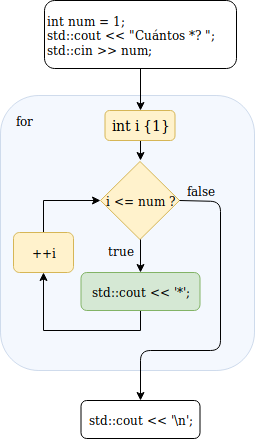

The diagram above was exported from draw.io. Its source (the exported page's mxGraphModel, read from the mxfile embedded in the PNG):
<mxGraphModel dx="1394" dy="746" grid="1" gridSize="10" guides="1" tooltips="1" connect="1" arrows="1" fold="1" page="1" pageScale="1" pageWidth="850" pageHeight="1100" math="0" shadow="0">
  <root>
    <mxCell id="0" />
    <mxCell id="1" parent="0" />
    <mxCell id="2" value="" style="rounded=1;whiteSpace=wrap;html=1;align=left;fillColor=#dae8fc;strokeColor=#6c8ebf;opacity=30;" vertex="1" parent="1">
      <mxGeometry x="557" y="125" width="254" height="275" as="geometry" />
    </mxCell>
    <mxCell id="3" style="edgeStyle=orthogonalEdgeStyle;rounded=0;html=1;exitX=0.5;exitY=1;entryX=0.5;entryY=0;jettySize=auto;orthogonalLoop=1;" edge="1" source="4" target="16" parent="1">
      <mxGeometry relative="1" as="geometry" />
    </mxCell>
    <mxCell id="4" value="&lt;div&gt;int num = 1;&lt;/div&gt;&lt;div&gt;std::cout &amp;lt;&amp;lt; &quot;Cuántos *? &quot;;&lt;/div&gt;&lt;div&gt;std::cin &amp;gt;&amp;gt; num;&lt;br&gt;&lt;/div&gt;" style="rounded=1;whiteSpace=wrap;html=1;align=left;" vertex="1" parent="1">
      <mxGeometry x="601" y="30" width="192" height="68" as="geometry" />
    </mxCell>
    <mxCell id="5" value="i &amp;lt;= num ?" style="rhombus;whiteSpace=wrap;html=1;fillColor=#fff2cc;strokeColor=#d6b656;" vertex="1" parent="1">
      <mxGeometry x="657" y="191" width="79" height="78" as="geometry" />
    </mxCell>
    <mxCell id="6" style="edgeStyle=orthogonalEdgeStyle;rounded=0;html=1;exitX=0.5;exitY=1;entryX=0.5;entryY=1;jettySize=auto;orthogonalLoop=1;" edge="1" source="7" target="14" parent="1">
      <mxGeometry relative="1" as="geometry" />
    </mxCell>
    <mxCell id="7" value="std::cout &amp;lt;&amp;lt; '*';" style="rounded=1;whiteSpace=wrap;html=1;fillColor=#d5e8d4;strokeColor=#82b366;" vertex="1" parent="1">
      <mxGeometry x="637.5" y="302" width="119" height="38" as="geometry" />
    </mxCell>
    <mxCell id="8" style="edgeStyle=orthogonalEdgeStyle;rounded=0;html=1;exitX=0.5;exitY=0;entryX=0;entryY=0.5;jettySize=auto;orthogonalLoop=1;" edge="1" source="14" target="5" parent="1">
      <mxGeometry relative="1" as="geometry">
        <mxPoint x="600" y="341" as="sourcePoint" />
      </mxGeometry>
    </mxCell>
    <mxCell id="9" value="" style="endArrow=classic;html=1;entryX=0.5;entryY=0;exitX=0.5;exitY=1;" edge="1" source="5" target="7" parent="1">
      <mxGeometry width="50" height="50" relative="1" as="geometry">
        <mxPoint x="527" y="266" as="sourcePoint" />
        <mxPoint x="577" y="216" as="targetPoint" />
        <Array as="points" />
      </mxGeometry>
    </mxCell>
    <mxCell id="10" value="" style="endArrow=classic;html=1;entryX=0.5;entryY=0;exitX=1;exitY=0.5;" edge="1" source="5" target="11" parent="1">
      <mxGeometry width="50" height="50" relative="1" as="geometry">
        <mxPoint x="557" y="521" as="sourcePoint" />
        <mxPoint x="712" y="476" as="targetPoint" />
        <Array as="points">
          <mxPoint x="777" y="231" />
          <mxPoint x="777" y="380" />
          <mxPoint x="697" y="380" />
        </Array>
      </mxGeometry>
    </mxCell>
    <mxCell id="11" value="std::cout &amp;lt;&amp;lt; '\n';" style="rounded=1;whiteSpace=wrap;html=1;" vertex="1" parent="1">
      <mxGeometry x="637.5" y="430" width="119" height="38" as="geometry" />
    </mxCell>
    <mxCell id="12" value="true" style="text;html=1;strokeColor=none;fillColor=none;align=center;verticalAlign=middle;whiteSpace=wrap;rounded=0;" vertex="1" parent="1">
      <mxGeometry x="657" y="271" width="39" height="18" as="geometry" />
    </mxCell>
    <mxCell id="13" value="false" style="text;html=1;strokeColor=none;fillColor=none;align=center;verticalAlign=middle;whiteSpace=wrap;rounded=0;" vertex="1" parent="1">
      <mxGeometry x="737" y="211" width="39" height="18" as="geometry" />
    </mxCell>
    <mxCell id="14" value="++i" style="rounded=1;whiteSpace=wrap;html=1;fillColor=#fff2cc;strokeColor=#d6b656;" vertex="1" parent="1">
      <mxGeometry x="570" y="262" width="60" height="40" as="geometry" />
    </mxCell>
    <mxCell id="15" style="edgeStyle=orthogonalEdgeStyle;rounded=0;html=1;exitX=0.5;exitY=1;jettySize=auto;orthogonalLoop=1;" edge="1" source="16" parent="1">
      <mxGeometry relative="1" as="geometry">
        <mxPoint x="697" y="190" as="targetPoint" />
      </mxGeometry>
    </mxCell>
    <mxCell id="16" value="int i {1}" style="rounded=1;whiteSpace=wrap;html=1;glass=0;fillColor=#fff2cc;fontSize=14;align=center;strokeColor=#d6b656;" vertex="1" parent="1">
      <mxGeometry x="661.5" y="140" width="70" height="30" as="geometry" />
    </mxCell>
    <mxCell id="17" value="for" style="text;html=1;strokeColor=none;fillColor=none;align=center;verticalAlign=middle;whiteSpace=wrap;rounded=0;opacity=30;" vertex="1" parent="1">
      <mxGeometry x="560" y="140" width="40" height="20" as="geometry" />
    </mxCell>
  </root>
</mxGraphModel>